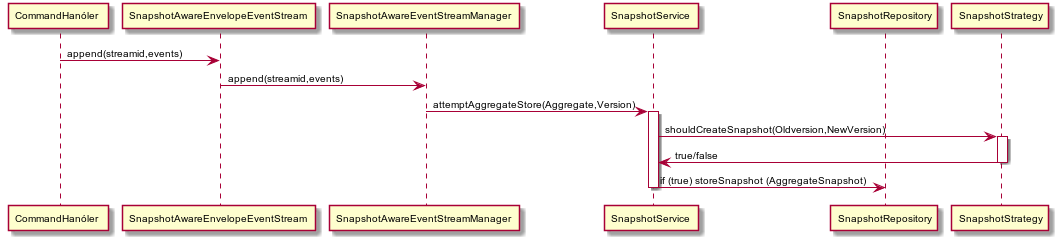

The diagram above was rendered by PlantUML. Its source (embedded in the PNG):
@startuml
skinparam backgroundColor white
skinparam defaultFontName Arial
skinparam defaultFontsize 10

participant "CommandHanóler" as CommandHandler
participant "SnapshotAwareEnvelopeEventStream" as SnapshotAwareEnvelopeEventStream
participant "SnapshotAwareEventStreamManager" as SnapshotAwareEventStreamManager
participant "SnapshotService" as SnapshotService
participant "SnapshotRepository" as SnapshotRepository
participant "SnapshotStrategy" as SnapshotStrategy

CommandHandler -> SnapshotAwareEnvelopeEventStream: append(streamid,events)
SnapshotAwareEnvelopeEventStream -> SnapshotAwareEventStreamManager: append(streamid,events)
SnapshotAwareEventStreamManager -> SnapshotService: attemptAggregateStore(Aggregate,Version)
activate SnapshotService
SnapshotService -> SnapshotStrategy: shouldCreateSnapshot(Oldversion,NewVersion)
activate SnapshotStrategy
SnapshotService <- SnapshotStrategy: true/false
deactivate SnapshotStrategy
SnapshotService ->  SnapshotRepository: if (true) storeSnapshot (AggregateSnapshot)
deactivate SnapshotService
@enduml